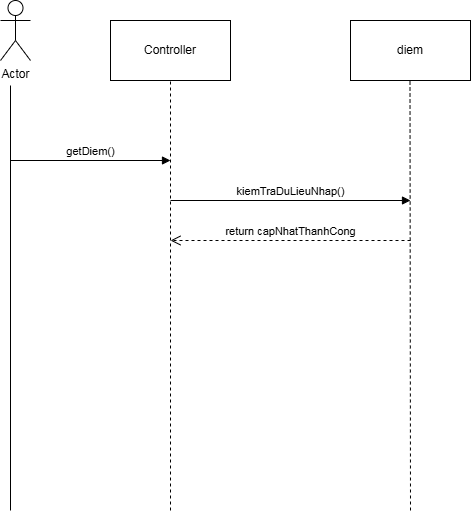

The diagram above was exported from draw.io. Its source (the exported page's mxGraphModel, read from the mxfile embedded in the PNG):
<mxGraphModel dx="1379" dy="749" grid="1" gridSize="10" guides="1" tooltips="1" connect="1" arrows="1" fold="1" page="1" pageScale="1" pageWidth="827" pageHeight="1169" math="0" shadow="0">
  <root>
    <mxCell id="0" />
    <mxCell id="1" parent="0" />
    <mxCell id="zGAm8xtN9iqKoWhajbeS-10" value="Actor" style="shape=umlActor;verticalLabelPosition=bottom;verticalAlign=top;html=1;outlineConnect=0;" parent="1" vertex="1">
      <mxGeometry x="30" y="280" width="30" height="60" as="geometry" />
    </mxCell>
    <mxCell id="zGAm8xtN9iqKoWhajbeS-11" value="Controller" style="rounded=0;whiteSpace=wrap;html=1;" parent="1" vertex="1">
      <mxGeometry x="140" y="300" width="120" height="60" as="geometry" />
    </mxCell>
    <mxCell id="zGAm8xtN9iqKoWhajbeS-12" value="diem" style="rounded=0;whiteSpace=wrap;html=1;" parent="1" vertex="1">
      <mxGeometry x="380" y="300" width="120" height="60" as="geometry" />
    </mxCell>
    <mxCell id="zGAm8xtN9iqKoWhajbeS-13" value="" style="endArrow=none;html=1;rounded=0;" parent="1" edge="1">
      <mxGeometry width="50" height="50" relative="1" as="geometry">
        <mxPoint x="40" y="790" as="sourcePoint" />
        <mxPoint x="40" y="365" as="targetPoint" />
      </mxGeometry>
    </mxCell>
    <mxCell id="zGAm8xtN9iqKoWhajbeS-14" value="" style="endArrow=none;dashed=1;html=1;rounded=0;fontStyle=1" parent="1" edge="1">
      <mxGeometry width="50" height="50" relative="1" as="geometry">
        <mxPoint x="200" y="790" as="sourcePoint" />
        <mxPoint x="200" y="360" as="targetPoint" />
      </mxGeometry>
    </mxCell>
    <mxCell id="zGAm8xtN9iqKoWhajbeS-15" value="" style="endArrow=none;dashed=1;html=1;rounded=0;fontStyle=1" parent="1" edge="1">
      <mxGeometry width="50" height="50" relative="1" as="geometry">
        <mxPoint x="440" y="790" as="sourcePoint" />
        <mxPoint x="439.5" y="360" as="targetPoint" />
      </mxGeometry>
    </mxCell>
    <mxCell id="zGAm8xtN9iqKoWhajbeS-16" value="getDiem()" style="html=1;verticalAlign=bottom;endArrow=block;curved=0;rounded=0;" parent="1" edge="1">
      <mxGeometry width="80" relative="1" as="geometry">
        <mxPoint x="40" y="440" as="sourcePoint" />
        <mxPoint x="200" y="440" as="targetPoint" />
      </mxGeometry>
    </mxCell>
    <mxCell id="zGAm8xtN9iqKoWhajbeS-17" value="return capNhatThanhCong" style="html=1;verticalAlign=bottom;endArrow=open;dashed=1;endSize=8;curved=0;rounded=0;" parent="1" edge="1">
      <mxGeometry relative="1" as="geometry">
        <mxPoint x="440" y="520" as="sourcePoint" />
        <mxPoint x="200" y="520" as="targetPoint" />
      </mxGeometry>
    </mxCell>
    <mxCell id="zGAm8xtN9iqKoWhajbeS-18" value="kiemTraDuLieuNhap()" style="html=1;verticalAlign=bottom;endArrow=block;curved=0;rounded=0;" parent="1" edge="1">
      <mxGeometry width="80" relative="1" as="geometry">
        <mxPoint x="200" y="480" as="sourcePoint" />
        <mxPoint x="440" y="480" as="targetPoint" />
      </mxGeometry>
    </mxCell>
  </root>
</mxGraphModel>